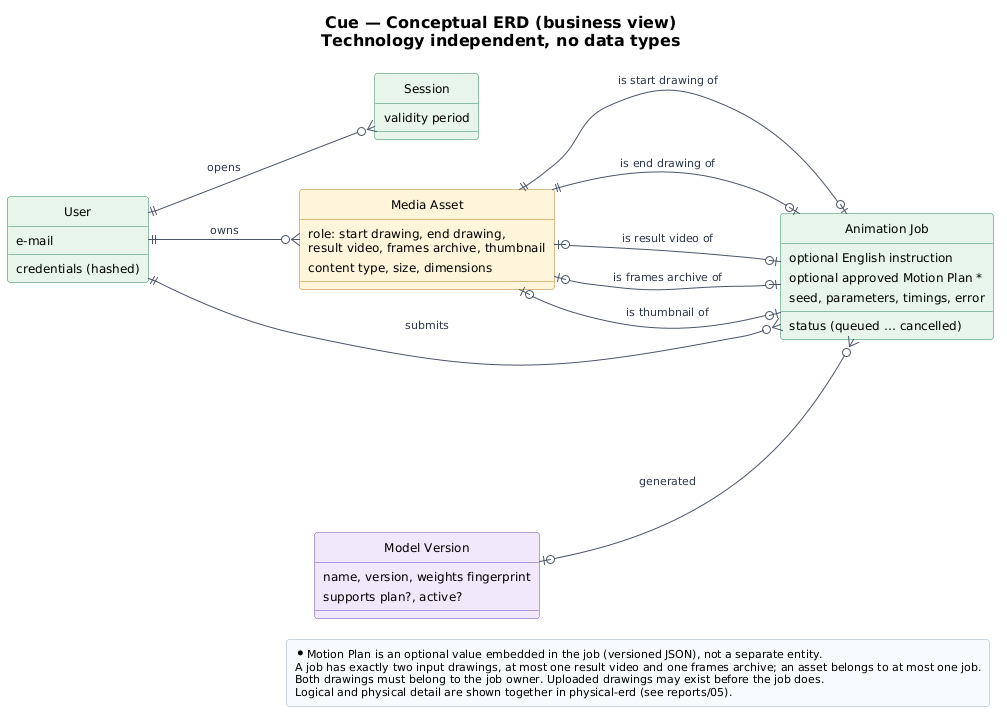

The diagram above was rendered by PlantUML. Its source (embedded in the PNG):
@startuml conceptual-erd
!include ../_style/cue.iuml
hide circle
skinparam ranksep 110
skinparam nodesep 50
left to right direction
title Cue — Conceptual ERD (business view)\nTechnology independent, no data types

entity "User" as U #E6F4EA;line:2F855A {
  e-mail
  credentials (hashed)
}
entity "Session" as S #E6F4EA;line:2F855A {
  validity period
}
entity "Media Asset" as M #FFF4DB;line:B7791F {
  role: start drawing, end drawing,\nresult video, frames archive, thumbnail
  content type, size, dimensions
}
entity "Animation Job" as J #E6F4EA;line:2F855A {
  status (queued … cancelled)
  optional English instruction
  optional approved Motion Plan *
  seed, parameters, timings, error
}
entity "Model Version" as V #F1E8FB;line:6B46C1 {
  name, version, weights fingerprint
  supports plan?, active?
}

U ||--o{ S : "opens"
U ||--o{ J : "submits"
U ||--o{ M : "owns"
M ||--o| J : "is start drawing of"
M ||--o| J : "is end drawing of"
M |o--o| J : "is result video of"
M |o--o| J : "is frames archive of"
M |o--o| J : "is thumbnail of"
V |o--o{ J : "generated"

legend right
  * Motion Plan is an optional value embedded in the job (versioned JSON), not a separate entity.
  A job has exactly two input drawings, at most one result video and one frames archive; an asset belongs to at most one job.
  Both drawings must belong to the job owner. Uploaded drawings may exist before the job does.
  Logical and physical detail are shown together in physical-erd (see reports/05).
endlegend
@enduml